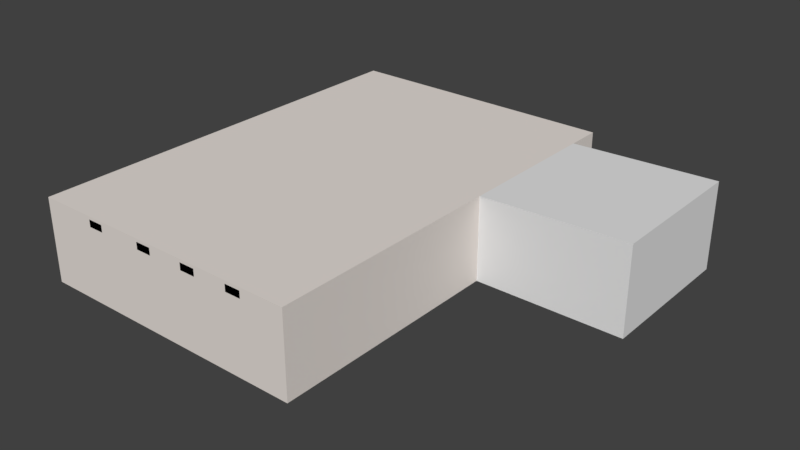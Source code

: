 # Source: rooms.blend  (saved by Blender 2.78.0; exported with 4.5.12 LTS)
import bpy
from mathutils import Matrix  # noqa: F401  (used for matrix-valued properties, if any)

bpy.ops.wm.read_factory_settings(use_empty=True)
scene = bpy.context.scene
scene.name = 'Scene'

# ---- collections
col_collection_1 = bpy.data.collections.new('Collection 1'); scene.collection.children.link(col_collection_1)

# ---- materials (node trees are filled in below, after node groups)
mat_material = bpy.data.materials.new('Material')
mat_material.alpha_threshold = 0.0
mat_material.use_transparent_shadow = False
mat_material.roughness = 0.5
mat_mat_room_garage = bpy.data.materials.new('MAT_Room_garage')
mat_mat_room_garage.alpha_threshold = 0.0
mat_mat_room_garage.use_transparent_shadow = False
mat_mat_room_garage.diffuse_color = (0.8, 0.7412, 0.6963, 1.0)
mat_mat_room_garage.roughness = 0.5

# ---- material node trees

# ---- world
world_world = bpy.data.worlds.new('World'); scene.world = world_world
world_world.color = (0.05088, 0.05088, 0.05088)
world_world.use_sun_shadow = False
world_world.sun_shadow_jitter_overblur = 0.0
world_world.cycles.sampling_method = 'MANUAL'

# ---- meshes
me_cube_002 = bpy.data.meshes.new('Cube.002')
me_cube_002.from_pydata([(16.77, 13.89, -2.473), (16.77, 1.988, -2.473), (34.28, 13.89, -2.473), (34.28, 1.988, -2.473), (16.77, 1.988, 0.2757), (34.28, 1.988, 0.2757), (16.77, 13.89, 0.2757), (34.28, 13.89, 0.2757), (34.28, 13.89, 0.2757), (34.28, 1.988, 0.2757), (16.77, 1.988, 2.478), (34.28, 1.988, 2.724), (34.28, 13.89, 2.724), (16.77, 13.89, 2.478)], [], [(0, 1, 3, 2), (3, 5, 4, 1), (0, 2, 7, 6), (2, 3, 9, 8), (10, 13, 12, 11), (6, 7, 12, 13), (7, 5, 11, 12), (5, 11, 10, 4)])
_uv = me_cube_002.uv_layers.new(name='UVMap')
_uv.uv.foreach_set('vector', [0.8244, 0.291, 0.9972, 0.291, 0.9972, 0.4638, 0.8244, 0.4638, 0.02328, 0.4638, 0.3238, 0.4638, 0.3238, 0.291, 0.02328, 0.291, 0.8244, 0.291, 0.8244, 0.4638, 0.7845, 0.4638, 0.7845, 0.291, 0.8244, 0.4638, 0.9972, 0.4638, 0.9972, 0.491, 0.8244, 0.491, 0.578, 0.291, 0.7508, 0.291, 0.7508, 0.4638, 0.578, 0.4638, 0.7845, 0.291, 0.7845, 0.4638, 0.7508, 0.4638, 0.7508, 0.291, 0.7508, 0.4868, 0.578, 0.4868, 0.578, 0.4638, 0.7508, 0.4638, 0.3238, 0.4638, 0.578, 0.4638, 0.578, 0.291, 0.3238, 0.291])
_ca = me_cube_002.color_attributes.new('Col', 'BYTE_COLOR', 'CORNER')
_ca.data.foreach_set('color', [1.0, 1.0, 1.0, 1.0, 1.0, 1.0, 1.0, 1.0, 1.0, 1.0, 1.0, 1.0, 1.0, 1.0, 1.0, 1.0, 1.0, 1.0, 1.0, 1.0, 1.0, 1.0, 1.0, 1.0, 1.0, 1.0, 1.0, 1.0, 1.0, 1.0, 1.0, 1.0, 1.0, 1.0, 1.0, 1.0, 1.0, 1.0, 1.0, 1.0, 1.0, 1.0, 1.0, 1.0, 1.0, 1.0, 1.0, 1.0, 1.0, 1.0, 1.0, 1.0, 1.0, 1.0, 1.0, 1.0, 1.0, 1.0, 1.0, 1.0, 1.0, 1.0, 1.0, 1.0, 1.0, 1.0, 1.0, 1.0, 1.0, 1.0, 1.0, 1.0, 1.0, 1.0, 1.0, 1.0, 1.0, 1.0, 1.0, 1.0, 1.0, 1.0, 1.0, 1.0, 1.0, 1.0, 1.0, 1.0, 1.0, 1.0, 1.0, 1.0, 1.0, 1.0, 1.0, 1.0, 1.0, 1.0, 1.0, 1.0, 1.0, 1.0, 1.0, 1.0, 1.0, 1.0, 1.0, 1.0, 1.0, 1.0, 1.0, 1.0, 1.0, 1.0, 1.0, 1.0, 1.0, 1.0, 1.0, 1.0, 1.0, 1.0, 1.0, 1.0, 1.0, 1.0, 1.0, 1.0])
me_cube_002.materials.append(mat_material)
me_cube_002.use_remesh_preserve_volume = False
me_cube_002.use_remesh_preserve_attributes = False
me_cube_002.use_mirror_vertex_groups = False
me_cube_002.use_paint_bone_selection = False
me_cube_002.use_paint_mask = True
me_cube_002.update()
me_cube_000 = bpy.data.meshes.new('Cube.000')
me_cube_000.from_pydata([(-9.96, 16.69, 1.875), (-9.96, -16.77, 1.875), (-9.96, 16.69, 2.296), (-9.96, -16.77, 2.296), (-8.07, 16.69, 1.875), (-8.07, -16.77, 1.875), (-8.07, 16.69, 2.296), (-8.07, -16.77, 2.296), (-2.687, 16.69, 1.875), (-2.687, -16.77, 1.875), (-2.687, 16.69, 2.296), (-2.687, -16.77, 2.296), (-0.7967, 16.69, 1.875), (-0.7967, -16.77, 1.875), (-0.7967, 16.69, 2.296), (-0.7967, -16.77, 2.296), (3.538, 16.69, 1.875), (3.538, -16.77, 1.875), (3.538, 16.69, 2.296), (3.538, -16.77, 2.296), (5.428, 16.69, 1.875), (5.428, -16.77, 1.875), (5.428, 16.69, 2.296), (5.428, -16.77, 2.296), (9.59, 16.69, 1.875), (9.59, -16.77, 1.875), (9.59, 16.69, 2.296), (9.59, -16.77, 2.296), (11.48, 16.69, 1.875), (11.48, -16.77, 1.875), (11.48, 16.69, 2.296), (11.48, -16.77, 2.296)], [], [(0, 1, 3, 2), (2, 3, 7, 6), (6, 7, 5, 4), (4, 5, 1, 0), (2, 6, 4, 0), (7, 3, 1, 5), (8, 9, 11, 10), (10, 11, 15, 14), (14, 15, 13, 12), (12, 13, 9, 8), (10, 14, 12, 8), (15, 11, 9, 13), (16, 17, 19, 18), (18, 19, 23, 22), (22, 23, 21, 20), (20, 21, 17, 16), (18, 22, 20, 16), (23, 19, 17, 21), (24, 25, 27, 26), (26, 27, 31, 30), (30, 31, 29, 28), (28, 29, 25, 24), (26, 30, 28, 24), (31, 27, 25, 29)])
_ca = me_cube_000.color_attributes.new('Col', 'BYTE_COLOR', 'CORNER')
_ca.data.foreach_set('color', [1.0, 1.0, 1.0, 1.0, 1.0, 1.0, 1.0, 1.0, 1.0, 1.0, 1.0, 1.0, 1.0, 1.0, 1.0, 1.0, 1.0, 1.0, 1.0, 1.0, 1.0, 1.0, 1.0, 1.0, 1.0, 1.0, 1.0, 1.0, 1.0, 1.0, 1.0, 1.0, 1.0, 1.0, 1.0, 1.0, 1.0, 1.0, 1.0, 1.0, 1.0, 1.0, 1.0, 1.0, 1.0, 1.0, 1.0, 1.0, 1.0, 1.0, 1.0, 1.0, 1.0, 1.0, 1.0, 1.0, 1.0, 1.0, 1.0, 1.0, 1.0, 1.0, 1.0, 1.0, 1.0, 1.0, 1.0, 1.0, 1.0, 1.0, 1.0, 1.0, 1.0, 1.0, 1.0, 1.0, 1.0, 1.0, 1.0, 1.0, 1.0, 1.0, 1.0, 1.0, 1.0, 1.0, 1.0, 1.0, 1.0, 1.0, 1.0, 1.0, 1.0, 1.0, 1.0, 1.0, 1.0, 1.0, 1.0, 1.0, 1.0, 1.0, 1.0, 1.0, 1.0, 1.0, 1.0, 1.0, 1.0, 1.0, 1.0, 1.0, 1.0, 1.0, 1.0, 1.0, 1.0, 1.0, 1.0, 1.0, 1.0, 1.0, 1.0, 1.0, 1.0, 1.0, 1.0, 1.0, 1.0, 1.0, 1.0, 1.0, 1.0, 1.0, 1.0, 1.0, 1.0, 1.0, 1.0, 1.0, 1.0, 1.0, 1.0, 1.0, 1.0, 1.0, 1.0, 1.0, 1.0, 1.0, 1.0, 1.0, 1.0, 1.0, 1.0, 1.0, 1.0, 1.0, 1.0, 1.0, 1.0, 1.0, 1.0, 1.0, 1.0, 1.0, 1.0, 1.0, 1.0, 1.0, 1.0, 1.0, 1.0, 1.0, 1.0, 1.0, 1.0, 1.0, 1.0, 1.0, 1.0, 1.0, 1.0, 1.0, 1.0, 1.0, 1.0, 1.0, 1.0, 1.0, 1.0, 1.0, 1.0, 1.0, 1.0, 1.0, 1.0, 1.0, 1.0, 1.0, 1.0, 1.0, 1.0, 1.0, 1.0, 1.0, 1.0, 1.0, 1.0, 1.0, 1.0, 1.0, 1.0, 1.0, 1.0, 1.0, 1.0, 1.0, 1.0, 1.0, 1.0, 1.0, 1.0, 1.0, 1.0, 1.0, 1.0, 1.0, 1.0, 1.0, 1.0, 1.0, 1.0, 1.0, 1.0, 1.0, 1.0, 1.0, 1.0, 1.0, 1.0, 1.0, 1.0, 1.0, 1.0, 1.0, 1.0, 1.0, 1.0, 1.0, 1.0, 1.0, 1.0, 1.0, 1.0, 1.0, 1.0, 1.0, 1.0, 1.0, 1.0, 1.0, 1.0, 1.0, 1.0, 1.0, 1.0, 1.0, 1.0, 1.0, 1.0, 1.0, 1.0, 1.0, 1.0, 1.0, 1.0, 1.0, 1.0, 1.0, 1.0, 1.0, 1.0, 1.0, 1.0, 1.0, 1.0, 1.0, 1.0, 1.0, 1.0, 1.0, 1.0, 1.0, 1.0, 1.0, 1.0, 1.0, 1.0, 1.0, 1.0, 1.0, 1.0, 1.0, 1.0, 1.0, 1.0, 1.0, 1.0, 1.0, 1.0, 1.0, 1.0, 1.0, 1.0, 1.0, 1.0, 1.0, 1.0, 1.0, 1.0, 1.0, 1.0, 1.0, 1.0, 1.0, 1.0, 1.0, 1.0, 1.0, 1.0, 1.0, 1.0, 1.0, 1.0, 1.0, 1.0, 1.0, 1.0, 1.0, 1.0, 1.0, 1.0, 1.0, 1.0, 1.0, 1.0, 1.0, 1.0, 1.0, 1.0, 1.0, 1.0, 1.0, 1.0, 1.0, 1.0, 1.0, 1.0, 1.0, 1.0, 1.0, 1.0, 1.0, 1.0, 1.0, 1.0, 1.0, 1.0, 1.0, 1.0, 1.0, 1.0, 1.0, 1.0, 1.0, 1.0, 1.0, 1.0, 1.0, 1.0, 1.0, 1.0, 1.0])
me_cube_000.use_remesh_preserve_volume = False
me_cube_000.use_remesh_preserve_attributes = False
me_cube_000.use_mirror_vertex_groups = False
me_cube_000.update()
me_cube_001 = bpy.data.meshes.new('Cube.001')
me_cube_001.from_pydata([(-16.7, -16.77, -2.473), (-16.7, -16.77, 2.478), (-16.7, 16.69, -2.473), (-16.7, 16.69, 2.478), (16.77, -16.77, -2.473), (16.77, -16.77, 2.478), (16.77, 16.69, -2.473), (16.77, 16.69, 2.478), (-16.7, -16.77, 0.2757), (-16.7, 16.69, 0.2757), (16.77, 16.69, 0.2757), (16.77, -16.77, 0.2757), (-16.7, 0.2025, -2.473), (-16.7, -10.95, -2.473), (-16.7, -10.95, 2.478), (-16.7, 0.2025, 2.478), (16.77, -10.95, -2.473), (16.77, 0.2025, -2.473), (16.77, 0.2025, 2.478), (16.77, -10.95, 2.478), (16.77, 0.2025, 0.2757), (16.77, -10.95, 0.2757), (-16.7, -10.95, 0.2757), (-16.7, 0.2025, 0.2757), (-15.7, 16.69, -2.473), (-15.7, 16.69, 2.478), (-15.7, -16.77, -2.473), (-15.7, -16.77, 2.478), (-15.7, -16.77, 0.2757), (-15.7, 16.69, 0.2757), (-15.7, 0.2025, 2.478), (-15.7, -10.95, 2.478), (-15.7, 0.2025, -2.473), (-15.7, -10.95, -2.473), (-12.95, 16.69, 2.478), (-12.95, -16.77, -2.473), (-12.95, 16.69, 0.2757), (-12.95, 0.2025, 2.478), (-12.95, -10.95, 2.478), (-12.95, 16.69, -2.473), (-12.95, -16.77, 2.478), (-12.95, -16.77, 0.2757), (-12.95, 0.2025, -2.473), (-12.95, -10.95, -2.473), (-16.7, 13.89, 2.478), (16.77, 13.89, -2.473), (-16.7, 13.89, 0.2757), (-16.7, 13.89, -2.473), (16.77, 13.89, 2.478), (16.77, 13.89, 0.2757), (-15.7, 13.89, -2.473), (-15.7, 13.89, 2.478), (-12.95, 13.89, 2.478), (-12.95, 13.89, -2.473), (-16.7, 1.988, -2.473), (16.77, 1.988, 2.478), (16.77, 1.988, 0.2757), (-16.7, 1.988, 2.478), (16.77, 1.988, -2.473), (-16.7, 1.988, 0.2757), (-15.7, 1.988, -2.473), (-15.7, 1.988, 2.478), (-12.95, 1.988, 2.478), (-12.95, 1.988, -2.473)], [], [(46, 9, 3, 44), (36, 10, 7, 34), (21, 11, 5, 19), (28, 8, 1, 27), (43, 35, 4, 16), (31, 27, 1, 14), (26, 0, 8, 28), (16, 4, 11, 21), (39, 6, 10, 36), (47, 2, 9, 46), (0, 13, 22, 8), (13, 12, 23, 22), (58, 17, 20, 56), (12, 13, 33, 32), (61, 30, 15, 57), (30, 31, 14, 15), (63, 42, 17, 58), (42, 43, 16, 17), (56, 20, 18, 55), (20, 21, 19, 18), (8, 22, 14, 1), (22, 23, 15, 14), (54, 12, 32, 60), (37, 38, 31, 30), (62, 37, 30, 61), (2, 24, 29, 9), (35, 26, 28, 41), (38, 40, 27, 31), (13, 0, 26, 33), (41, 28, 27, 40), (9, 29, 25, 3), (11, 41, 40, 5), (19, 5, 40, 38), (4, 35, 41, 11), (55, 18, 37, 62), (18, 19, 38, 37), (32, 33, 43, 42), (60, 32, 42, 63), (33, 26, 35, 43), (29, 36, 34, 25), (39, 36, 29, 24), (16, 21, 20, 17), (24, 50, 53, 39), (7, 48, 52, 34), (34, 52, 51, 25), (2, 47, 50, 24), (10, 49, 48, 7), (39, 53, 45, 6), (25, 51, 44, 3), (6, 45, 49, 10), (54, 47, 46, 59), (59, 46, 44, 57), (23, 59, 57, 15), (12, 54, 59, 23), (50, 60, 63, 53), (48, 55, 62, 52), (52, 62, 61, 51), (47, 54, 60, 50), (49, 56, 55, 48), (53, 63, 58, 45), (51, 61, 57, 44)])
_ca = me_cube_001.color_attributes.new('Col', 'BYTE_COLOR', 'CORNER')
_ca.data.foreach_set('color', [1.0, 1.0, 1.0, 1.0, 1.0, 1.0, 1.0, 1.0, 1.0, 1.0, 1.0, 1.0, 1.0, 1.0, 1.0, 1.0, 1.0, 1.0, 1.0, 1.0, 1.0, 1.0, 1.0, 1.0, 1.0, 1.0, 1.0, 1.0, 1.0, 1.0, 1.0, 1.0, 1.0, 1.0, 1.0, 1.0, 1.0, 1.0, 1.0, 1.0, 1.0, 1.0, 1.0, 1.0, 1.0, 1.0, 1.0, 1.0, 1.0, 1.0, 1.0, 1.0, 1.0, 1.0, 1.0, 1.0, 1.0, 1.0, 1.0, 1.0, 1.0, 1.0, 1.0, 1.0, 1.0, 1.0, 1.0, 1.0, 1.0, 1.0, 1.0, 1.0, 1.0, 1.0, 1.0, 1.0, 1.0, 1.0, 1.0, 1.0, 1.0, 1.0, 1.0, 1.0, 1.0, 1.0, 1.0, 1.0, 1.0, 1.0, 1.0, 1.0, 1.0, 1.0, 1.0, 1.0, 1.0, 1.0, 1.0, 1.0, 1.0, 1.0, 1.0, 1.0, 1.0, 1.0, 1.0, 1.0, 1.0, 1.0, 1.0, 1.0, 1.0, 1.0, 1.0, 1.0, 1.0, 1.0, 1.0, 1.0, 1.0, 1.0, 1.0, 1.0, 1.0, 1.0, 1.0, 1.0, 1.0, 1.0, 1.0, 1.0, 1.0, 1.0, 1.0, 1.0, 1.0, 1.0, 1.0, 1.0, 1.0, 1.0, 1.0, 1.0, 1.0, 1.0, 1.0, 1.0, 1.0, 1.0, 1.0, 1.0, 1.0, 1.0, 1.0, 1.0, 1.0, 1.0, 1.0, 1.0, 1.0, 1.0, 1.0, 1.0, 1.0, 1.0, 1.0, 1.0, 1.0, 1.0, 1.0, 1.0, 1.0, 1.0, 1.0, 1.0, 1.0, 1.0, 1.0, 1.0, 1.0, 1.0, 1.0, 1.0, 1.0, 1.0, 1.0, 1.0, 1.0, 1.0, 1.0, 1.0, 1.0, 1.0, 1.0, 1.0, 1.0, 1.0, 1.0, 1.0, 1.0, 1.0, 1.0, 1.0, 1.0, 1.0, 1.0, 1.0, 1.0, 1.0, 1.0, 1.0, 1.0, 1.0, 1.0, 1.0, 1.0, 1.0, 1.0, 1.0, 1.0, 1.0, 1.0, 1.0, 1.0, 1.0, 1.0, 1.0, 1.0, 1.0, 1.0, 1.0, 1.0, 1.0, 1.0, 1.0, 1.0, 1.0, 1.0, 1.0, 1.0, 1.0, 1.0, 1.0, 1.0, 1.0, 1.0, 1.0, 1.0, 1.0, 1.0, 1.0, 1.0, 1.0, 1.0, 1.0, 1.0, 1.0, 1.0, 1.0, 1.0, 1.0, 1.0, 1.0, 1.0, 1.0, 1.0, 1.0, 1.0, 1.0, 1.0, 1.0, 1.0, 1.0, 1.0, 1.0, 1.0, 1.0, 1.0, 1.0, 1.0, 1.0, 1.0, 1.0, 1.0, 1.0, 1.0, 1.0, 1.0, 1.0, 1.0, 1.0, 1.0, 1.0, 1.0, 1.0, 1.0, 1.0, 1.0, 1.0, 1.0, 1.0, 1.0, 1.0, 1.0, 1.0, 1.0, 1.0, 1.0, 1.0, 1.0, 1.0, 1.0, 1.0, 1.0, 1.0, 1.0, 1.0, 1.0, 1.0, 1.0, 1.0, 1.0, 1.0, 1.0, 1.0, 1.0, 1.0, 1.0, 1.0, 1.0, 1.0, 1.0, 1.0, 1.0, 1.0, 1.0, 1.0, 1.0, 1.0, 1.0, 1.0, 1.0, 1.0, 1.0, 1.0, 1.0, 1.0, 1.0, 1.0, 1.0, 1.0, 1.0, 1.0, 1.0, 1.0, 1.0, 1.0, 1.0, 1.0, 1.0, 1.0, 1.0, 1.0, 1.0, 1.0, 1.0, 1.0, 1.0, 1.0, 1.0, 1.0, 1.0, 1.0, 1.0, 1.0, 1.0, 1.0, 1.0, 1.0, 1.0, 1.0, 1.0, 1.0, 1.0, 1.0, 1.0, 1.0, 1.0, 1.0, 1.0, 1.0, 1.0, 1.0, 1.0, 1.0, 1.0, 1.0, 1.0, 1.0, 1.0, 1.0, 1.0, 1.0, 1.0, 1.0, 1.0, 1.0, 1.0, 1.0, 1.0, 1.0, 1.0, 1.0, 1.0, 1.0, 1.0, 1.0, 1.0, 1.0, 1.0, 1.0, 1.0, 1.0, 1.0, 1.0, 1.0, 1.0, 1.0, 1.0, 1.0, 1.0, 1.0, 1.0, 1.0, 1.0, 1.0, 1.0, 1.0, 1.0, 1.0, 1.0, 1.0, 1.0, 1.0, 1.0, 1.0, 1.0, 1.0, 1.0, 1.0, 1.0, 1.0, 1.0, 1.0, 1.0, 1.0, 1.0, 1.0, 1.0, 1.0, 1.0, 1.0, 1.0, 1.0, 1.0, 1.0, 1.0, 1.0, 1.0, 1.0, 1.0, 1.0, 1.0, 1.0, 1.0, 1.0, 1.0, 1.0, 1.0, 1.0, 1.0, 1.0, 1.0, 1.0, 1.0, 1.0, 1.0, 1.0, 1.0, 1.0, 1.0, 1.0, 1.0, 1.0, 1.0, 1.0, 1.0, 1.0, 1.0, 1.0, 1.0, 1.0, 1.0, 1.0, 1.0, 1.0, 1.0, 1.0, 1.0, 1.0, 1.0, 1.0, 1.0, 1.0, 1.0, 1.0, 1.0, 1.0, 1.0, 1.0, 1.0, 1.0, 1.0, 1.0, 1.0, 1.0, 1.0, 1.0, 1.0, 1.0, 1.0, 1.0, 1.0, 1.0, 1.0, 1.0, 1.0, 1.0, 1.0, 1.0, 1.0, 1.0, 1.0, 1.0, 1.0, 1.0, 1.0, 1.0, 1.0, 1.0, 1.0, 1.0, 1.0, 1.0, 1.0, 1.0, 1.0, 1.0, 1.0, 1.0, 1.0, 1.0, 1.0, 1.0, 1.0, 1.0, 1.0, 1.0, 1.0, 1.0, 1.0, 1.0, 1.0, 1.0, 1.0, 1.0, 1.0, 1.0, 1.0, 1.0, 1.0, 1.0, 1.0, 1.0, 1.0, 1.0, 1.0, 1.0, 1.0, 1.0, 1.0, 1.0, 1.0, 1.0, 1.0, 1.0, 1.0, 1.0, 1.0, 1.0, 1.0, 1.0, 1.0, 1.0, 1.0, 1.0, 1.0, 1.0, 1.0, 1.0, 1.0, 1.0, 1.0, 1.0, 1.0, 1.0, 1.0, 1.0, 1.0, 1.0, 1.0, 1.0, 1.0, 1.0, 1.0, 1.0, 1.0, 1.0, 1.0, 1.0, 1.0, 1.0, 1.0, 1.0, 1.0, 1.0, 1.0, 1.0, 1.0, 1.0, 1.0, 1.0, 1.0, 1.0, 1.0, 1.0, 1.0, 1.0, 1.0, 1.0, 1.0, 1.0, 1.0, 1.0, 1.0, 1.0, 1.0, 1.0, 1.0, 1.0, 1.0, 1.0, 1.0, 1.0, 1.0, 1.0, 1.0, 1.0, 1.0, 1.0, 1.0, 1.0, 1.0, 1.0, 1.0, 1.0, 1.0, 1.0, 1.0, 1.0, 1.0, 1.0, 1.0, 1.0, 1.0, 1.0, 1.0, 1.0, 1.0, 1.0, 1.0, 1.0, 1.0, 1.0, 1.0, 1.0, 1.0, 1.0, 1.0, 1.0, 1.0, 1.0, 1.0, 1.0, 1.0, 1.0, 1.0, 1.0, 1.0, 1.0, 1.0, 1.0, 1.0, 1.0, 1.0, 1.0, 1.0, 1.0, 1.0, 1.0, 1.0, 1.0, 1.0, 1.0, 1.0, 1.0, 1.0, 1.0, 1.0, 1.0, 1.0, 1.0, 1.0, 1.0, 1.0, 1.0, 1.0, 1.0, 1.0, 1.0, 1.0, 1.0, 1.0, 1.0, 1.0, 1.0, 1.0, 1.0, 1.0, 1.0, 1.0, 1.0, 1.0, 1.0, 1.0, 1.0, 1.0, 1.0, 1.0, 1.0, 1.0, 1.0, 1.0, 1.0, 1.0, 1.0, 1.0, 1.0, 1.0, 1.0, 1.0, 1.0, 1.0, 1.0, 1.0, 1.0, 1.0, 1.0, 1.0, 1.0, 1.0, 1.0, 1.0, 1.0, 1.0, 1.0, 1.0, 1.0, 1.0, 1.0, 1.0, 1.0, 1.0, 1.0, 1.0, 1.0, 1.0, 1.0, 1.0, 1.0, 1.0, 1.0, 1.0, 1.0, 1.0, 1.0, 1.0, 1.0, 1.0, 1.0, 1.0, 1.0, 1.0, 1.0, 1.0, 1.0, 1.0, 1.0, 1.0, 1.0, 1.0, 1.0, 1.0, 1.0, 1.0, 1.0, 1.0, 1.0, 1.0, 1.0, 1.0, 1.0, 1.0, 1.0, 1.0, 1.0, 1.0, 1.0, 1.0, 1.0, 1.0, 1.0, 1.0, 1.0, 1.0, 1.0, 1.0, 1.0, 1.0, 1.0, 1.0, 1.0, 1.0, 1.0, 1.0, 1.0, 1.0, 1.0, 1.0, 1.0, 1.0, 1.0, 1.0, 1.0, 1.0, 1.0, 1.0, 1.0, 1.0, 1.0, 1.0, 1.0, 1.0, 1.0, 1.0, 1.0, 1.0, 1.0, 1.0, 1.0, 1.0, 1.0, 1.0, 1.0, 1.0, 1.0, 1.0, 1.0, 1.0, 1.0, 1.0, 1.0, 1.0, 1.0, 1.0, 1.0, 1.0, 1.0, 1.0, 1.0, 1.0, 1.0, 1.0, 1.0, 1.0, 1.0, 1.0, 1.0, 1.0, 1.0, 1.0, 1.0, 1.0, 1.0, 1.0, 1.0, 1.0, 1.0, 1.0, 1.0, 1.0, 1.0, 1.0, 1.0, 1.0, 1.0, 1.0, 1.0, 1.0, 1.0, 1.0, 1.0, 1.0, 1.0, 1.0, 1.0, 1.0, 1.0, 1.0, 1.0, 1.0, 1.0, 1.0, 1.0, 1.0, 1.0, 1.0, 1.0, 1.0, 1.0, 1.0, 1.0, 1.0, 1.0, 1.0, 1.0, 1.0, 1.0, 1.0, 1.0, 1.0, 1.0, 1.0, 1.0, 1.0, 1.0, 1.0, 1.0, 1.0, 1.0, 1.0, 1.0, 1.0, 1.0, 1.0])
me_cube_001.materials.append(mat_mat_room_garage)
me_cube_001.use_remesh_preserve_volume = False
me_cube_001.use_remesh_preserve_attributes = False
me_cube_001.use_mirror_vertex_groups = False
me_cube_001.update()

# ---- objects
ob_garage_room_002 = bpy.data.objects.new('Garage_Room.002', me_cube_002)
ob_garage_room_001 = bpy.data.objects.new('Garage_Room.001', me_cube_000)
ob_garage_room = bpy.data.objects.new('Garage_Room', me_cube_001)

# ---- transforms, parenting, visibility, modifiers, constraints
ob_garage_room_002.location = (-0.01693, 0.03008, 3.1)
ob_garage_room_002.scale = (0.5, 0.75, 1.0)
ob_garage_room_002.lineart.crease_threshold = 0.0
_vg = ob_garage_room_002.vertex_groups.new(name='Group')
ob_garage_room_001.location = (-0.01693, 0.03008, 3.1)
ob_garage_room_001.scale = (0.5, 0.75, 1.0)
ob_garage_room_001.lineart.crease_threshold = 0.0
_vg = ob_garage_room_001.vertex_groups.new(name='Group')
ob_garage_room.location = (-0.01693, 0.03008, 3.1)
ob_garage_room.scale = (0.5, 0.75, 1.0)
ob_garage_room.lineart.crease_threshold = 0.0
_vg = ob_garage_room.vertex_groups.new(name='Group')

# ---- collection membership
col_collection_1.objects.link(ob_garage_room_002)
col_collection_1.objects.link(ob_garage_room_001)
col_collection_1.objects.link(ob_garage_room)

# ---- scene / render settings (as saved in the file)
scene.frame_start = 1; scene.frame_end = 250; scene.frame_set(1)
scene.render.engine = 'BLENDER_EEVEE_NEXT'
scene.render.resolution_percentage = 50
scene.render.dither_intensity = 0.0
scene.cycles.use_denoising = False
scene.cycles.samples = 128
scene.cycles.sampling_pattern = 'TABULATED_SOBOL'
scene.cycles.light_sampling_threshold = 0.0
scene.cycles.use_adaptive_sampling = False
scene.cycles.use_light_tree = False
scene.cycles.blur_glossy = 0.0
scene.cycles.sample_clamp_indirect = 0.0
scene.view_settings.view_transform = 'Standard'
bpy.context.view_layer.update()

# ---- added for rendering (the .blend has no active camera and no usable light): camera, sun
cam_auto = bpy.data.cameras.new('AutoCamera')
cam_auto.lens = 50.0
cam_auto.sensor_width = 36.0
cam_auto.clip_end = 1000.0
ob_auto_camera = bpy.data.objects.new('AutoCamera', cam_auto)
scene.collection.objects.link(ob_auto_camera)
ob_auto_camera.location = (37.8228, -40.135, 29.9822)
ob_auto_camera.rotation_euler = (1.09748, -7.21219e-08, 0.694738)
scene.camera = ob_auto_camera
light_auto_sun = bpy.data.lights.new('AutoSun', 'SUN')
light_auto_sun.energy = 3.0
light_auto_sun.angle = 0.0523599
ob_auto_sun = bpy.data.objects.new('AutoSun', light_auto_sun)
scene.collection.objects.link(ob_auto_sun)
ob_auto_sun.rotation_euler = (0.872665, 0.174533, 0.523599)
bpy.context.view_layer.update()
